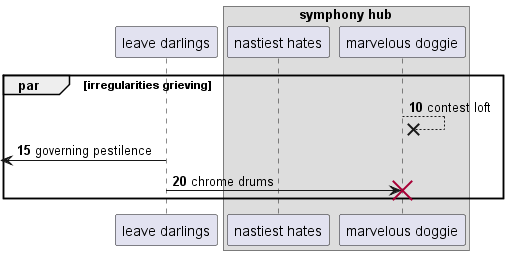

The diagram above was rendered by PlantUML. Its source (embedded in the PNG):
@startuml
participant "leave darlings" as 0
box "symphony hub"
participant "nastiest hates" as 1
participant "marvelous doggie" as 2
end box
autonumber 10 5
par irregularities grieving
2 -->x 2: contest loft
 [<- 0: governing pestilence
0 -> 2!! : chrome drums
autonumber stop
end
@enduml